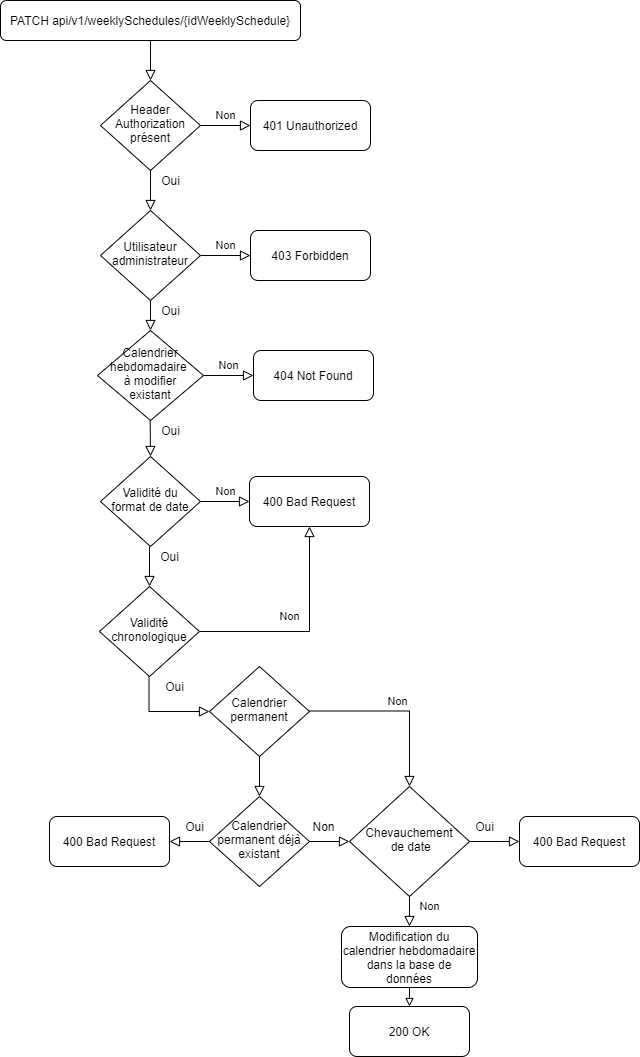

The diagram above was exported from draw.io. Its source (the exported page's mxGraphModel, read from the mxfile embedded in the PNG):
<mxGraphModel dx="1422" dy="804" grid="1" gridSize="10" guides="1" tooltips="1" connect="1" arrows="1" fold="1" page="1" pageScale="1" pageWidth="827" pageHeight="1169" math="0" shadow="0">
  <root>
    <mxCell id="WIyWlLk6GJQsqaUBKTNV-0" />
    <mxCell id="WIyWlLk6GJQsqaUBKTNV-1" parent="WIyWlLk6GJQsqaUBKTNV-0" />
    <mxCell id="WIyWlLk6GJQsqaUBKTNV-2" value="" style="rounded=0;html=1;jettySize=auto;orthogonalLoop=1;fontSize=11;endArrow=block;endFill=0;endSize=8;strokeWidth=1;shadow=0;labelBackgroundColor=none;edgeStyle=orthogonalEdgeStyle;" parent="WIyWlLk6GJQsqaUBKTNV-1" edge="1">
      <mxGeometry relative="1" as="geometry">
        <mxPoint x="220" y="300" as="sourcePoint" />
        <mxPoint x="220" y="330" as="targetPoint" />
      </mxGeometry>
    </mxCell>
    <mxCell id="WIyWlLk6GJQsqaUBKTNV-3" value="PATCH api/v1/weeklySchedules/{idWeeklySchedule}" style="rounded=1;whiteSpace=wrap;html=1;fontSize=12;glass=0;strokeWidth=1;shadow=0;" parent="WIyWlLk6GJQsqaUBKTNV-1" vertex="1">
      <mxGeometry x="70" width="300" height="40" as="geometry" />
    </mxCell>
    <mxCell id="WIyWlLk6GJQsqaUBKTNV-5" value="Non" style="edgeStyle=orthogonalEdgeStyle;rounded=0;html=1;jettySize=auto;orthogonalLoop=1;fontSize=11;endArrow=block;endFill=0;endSize=8;strokeWidth=1;shadow=0;labelBackgroundColor=none;" parent="WIyWlLk6GJQsqaUBKTNV-1" source="WIyWlLk6GJQsqaUBKTNV-6" target="WIyWlLk6GJQsqaUBKTNV-7" edge="1">
      <mxGeometry y="10" relative="1" as="geometry">
        <mxPoint as="offset" />
      </mxGeometry>
    </mxCell>
    <mxCell id="WIyWlLk6GJQsqaUBKTNV-6" value="Validité du format de date" style="rhombus;whiteSpace=wrap;html=1;shadow=0;fontFamily=Helvetica;fontSize=12;align=center;strokeWidth=1;spacing=6;spacingTop=-4;" parent="WIyWlLk6GJQsqaUBKTNV-1" vertex="1">
      <mxGeometry x="170" y="456" width="100" height="90" as="geometry" />
    </mxCell>
    <mxCell id="WIyWlLk6GJQsqaUBKTNV-7" value="400 Bad Request" style="rounded=1;whiteSpace=wrap;html=1;fontSize=12;glass=0;strokeWidth=1;shadow=0;" parent="WIyWlLk6GJQsqaUBKTNV-1" vertex="1">
      <mxGeometry x="319" y="476" width="120" height="50" as="geometry" />
    </mxCell>
    <mxCell id="524g6i1hWJ2-e89ul838-11" style="edgeStyle=orthogonalEdgeStyle;rounded=0;orthogonalLoop=1;jettySize=auto;html=1;endArrow=block;endFill=0;entryX=0.5;entryY=0;entryDx=0;entryDy=0;" parent="WIyWlLk6GJQsqaUBKTNV-1" source="WIyWlLk6GJQsqaUBKTNV-11" target="524g6i1hWJ2-e89ul838-13" edge="1">
      <mxGeometry relative="1" as="geometry">
        <mxPoint x="500" y="997" as="targetPoint" />
        <Array as="points">
          <mxPoint x="479" y="997" />
          <mxPoint x="479" y="997" />
        </Array>
      </mxGeometry>
    </mxCell>
    <mxCell id="WIyWlLk6GJQsqaUBKTNV-11" value="Modification&amp;nbsp;du calendrier hebdomadaire dans la base de données" style="rounded=1;whiteSpace=wrap;html=1;fontSize=12;glass=0;strokeWidth=1;shadow=0;" parent="WIyWlLk6GJQsqaUBKTNV-1" vertex="1">
      <mxGeometry x="411" y="926" width="136" height="61" as="geometry" />
    </mxCell>
    <mxCell id="524g6i1hWJ2-e89ul838-13" value="200 OK" style="rounded=1;whiteSpace=wrap;html=1;fontSize=12;glass=0;strokeWidth=1;shadow=0;" parent="WIyWlLk6GJQsqaUBKTNV-1" vertex="1">
      <mxGeometry x="419" y="1006" width="120" height="50" as="geometry" />
    </mxCell>
    <mxCell id="iDIL6tAmCs9mzdsC3x_e-0" value="" style="rounded=0;html=1;jettySize=auto;orthogonalLoop=1;fontSize=11;endArrow=block;endFill=0;endSize=8;strokeWidth=1;shadow=0;labelBackgroundColor=none;edgeStyle=orthogonalEdgeStyle;" parent="WIyWlLk6GJQsqaUBKTNV-1" target="iDIL6tAmCs9mzdsC3x_e-2" edge="1">
      <mxGeometry relative="1" as="geometry">
        <mxPoint x="220" y="40" as="sourcePoint" />
      </mxGeometry>
    </mxCell>
    <mxCell id="iDIL6tAmCs9mzdsC3x_e-1" value="Non" style="edgeStyle=orthogonalEdgeStyle;rounded=0;html=1;jettySize=auto;orthogonalLoop=1;fontSize=11;endArrow=block;endFill=0;endSize=8;strokeWidth=1;shadow=0;labelBackgroundColor=none;" parent="WIyWlLk6GJQsqaUBKTNV-1" source="iDIL6tAmCs9mzdsC3x_e-2" target="iDIL6tAmCs9mzdsC3x_e-3" edge="1">
      <mxGeometry y="10" relative="1" as="geometry">
        <mxPoint as="offset" />
      </mxGeometry>
    </mxCell>
    <mxCell id="iDIL6tAmCs9mzdsC3x_e-2" value="Header&lt;br&gt;Authorization&lt;br&gt;présent" style="rhombus;whiteSpace=wrap;html=1;shadow=0;fontFamily=Helvetica;fontSize=12;align=center;strokeWidth=1;spacing=6;spacingTop=-4;" parent="WIyWlLk6GJQsqaUBKTNV-1" vertex="1">
      <mxGeometry x="170" y="80" width="100" height="90" as="geometry" />
    </mxCell>
    <mxCell id="iDIL6tAmCs9mzdsC3x_e-3" value="401 Unauthorized" style="rounded=1;whiteSpace=wrap;html=1;fontSize=12;glass=0;strokeWidth=1;shadow=0;" parent="WIyWlLk6GJQsqaUBKTNV-1" vertex="1">
      <mxGeometry x="320" y="100" width="120" height="50" as="geometry" />
    </mxCell>
    <mxCell id="iDIL6tAmCs9mzdsC3x_e-7" value="" style="rounded=0;html=1;jettySize=auto;orthogonalLoop=1;fontSize=11;endArrow=block;endFill=0;endSize=8;strokeWidth=1;shadow=0;labelBackgroundColor=none;edgeStyle=orthogonalEdgeStyle;" parent="WIyWlLk6GJQsqaUBKTNV-1" target="iDIL6tAmCs9mzdsC3x_e-9" edge="1">
      <mxGeometry relative="1" as="geometry">
        <mxPoint x="220" y="170" as="sourcePoint" />
      </mxGeometry>
    </mxCell>
    <mxCell id="iDIL6tAmCs9mzdsC3x_e-8" value="Non" style="edgeStyle=orthogonalEdgeStyle;rounded=0;html=1;jettySize=auto;orthogonalLoop=1;fontSize=11;endArrow=block;endFill=0;endSize=8;strokeWidth=1;shadow=0;labelBackgroundColor=none;" parent="WIyWlLk6GJQsqaUBKTNV-1" source="iDIL6tAmCs9mzdsC3x_e-9" target="iDIL6tAmCs9mzdsC3x_e-10" edge="1">
      <mxGeometry y="10" relative="1" as="geometry">
        <mxPoint as="offset" />
      </mxGeometry>
    </mxCell>
    <mxCell id="iDIL6tAmCs9mzdsC3x_e-9" value="Utilisateur&lt;br&gt;administrateur" style="rhombus;whiteSpace=wrap;html=1;shadow=0;fontFamily=Helvetica;fontSize=12;align=center;strokeWidth=1;spacing=6;spacingTop=-4;" parent="WIyWlLk6GJQsqaUBKTNV-1" vertex="1">
      <mxGeometry x="170" y="210" width="100" height="90" as="geometry" />
    </mxCell>
    <mxCell id="iDIL6tAmCs9mzdsC3x_e-10" value="403 Forbidden" style="rounded=1;whiteSpace=wrap;html=1;fontSize=12;glass=0;strokeWidth=1;shadow=0;" parent="WIyWlLk6GJQsqaUBKTNV-1" vertex="1">
      <mxGeometry x="320" y="230" width="120" height="50" as="geometry" />
    </mxCell>
    <mxCell id="iDIL6tAmCs9mzdsC3x_e-11" value="" style="rounded=0;html=1;jettySize=auto;orthogonalLoop=1;fontSize=11;endArrow=block;endFill=0;endSize=8;strokeWidth=1;shadow=0;labelBackgroundColor=none;edgeStyle=orthogonalEdgeStyle;" parent="WIyWlLk6GJQsqaUBKTNV-1" target="iDIL6tAmCs9mzdsC3x_e-13" edge="1">
      <mxGeometry relative="1" as="geometry">
        <mxPoint x="219" y="546" as="sourcePoint" />
      </mxGeometry>
    </mxCell>
    <mxCell id="iDIL6tAmCs9mzdsC3x_e-12" value="Non" style="edgeStyle=orthogonalEdgeStyle;rounded=0;html=1;jettySize=auto;orthogonalLoop=1;fontSize=11;endArrow=block;endFill=0;endSize=8;strokeWidth=1;shadow=0;labelBackgroundColor=none;entryX=0.5;entryY=1;entryDx=0;entryDy=0;" parent="WIyWlLk6GJQsqaUBKTNV-1" source="iDIL6tAmCs9mzdsC3x_e-13" target="WIyWlLk6GJQsqaUBKTNV-7" edge="1">
      <mxGeometry x="-0.1628" y="15" relative="1" as="geometry">
        <mxPoint as="offset" />
        <mxPoint x="319" y="631" as="targetPoint" />
      </mxGeometry>
    </mxCell>
    <mxCell id="iDIL6tAmCs9mzdsC3x_e-13" value="Validité chronologique" style="rhombus;whiteSpace=wrap;html=1;shadow=0;fontFamily=Helvetica;fontSize=12;align=center;strokeWidth=1;spacing=6;spacingTop=-4;" parent="WIyWlLk6GJQsqaUBKTNV-1" vertex="1">
      <mxGeometry x="169" y="586" width="100" height="90" as="geometry" />
    </mxCell>
    <mxCell id="MclLDYGQboBeP8c7G-QB-0" value="Oui" style="text;html=1;align=center;verticalAlign=middle;resizable=0;points=[];autosize=1;strokeColor=none;" parent="WIyWlLk6GJQsqaUBKTNV-1" vertex="1">
      <mxGeometry x="225" y="170" width="30" height="20" as="geometry" />
    </mxCell>
    <mxCell id="MclLDYGQboBeP8c7G-QB-1" value="Oui" style="text;html=1;align=center;verticalAlign=middle;resizable=0;points=[];autosize=1;strokeColor=none;" parent="WIyWlLk6GJQsqaUBKTNV-1" vertex="1">
      <mxGeometry x="225" y="300" width="30" height="20" as="geometry" />
    </mxCell>
    <mxCell id="MclLDYGQboBeP8c7G-QB-2" value="Oui" style="text;html=1;align=center;verticalAlign=middle;resizable=0;points=[];autosize=1;strokeColor=none;" parent="WIyWlLk6GJQsqaUBKTNV-1" vertex="1">
      <mxGeometry x="224" y="546" width="30" height="20" as="geometry" />
    </mxCell>
    <mxCell id="2eX6BuotqMP4QlGuaUzL-1" value="" style="rounded=0;html=1;jettySize=auto;orthogonalLoop=1;fontSize=11;endArrow=block;endFill=0;endSize=8;strokeWidth=1;shadow=0;labelBackgroundColor=none;edgeStyle=orthogonalEdgeStyle;entryX=0;entryY=0.5;entryDx=0;entryDy=0;" parent="WIyWlLk6GJQsqaUBKTNV-1" target="NL4rSaFDFlxbTyGI69Su-0" edge="1">
      <mxGeometry relative="1" as="geometry">
        <mxPoint x="218.5" y="676" as="sourcePoint" />
        <mxPoint x="218.5" y="716" as="targetPoint" />
        <Array as="points">
          <mxPoint x="219" y="711" />
        </Array>
      </mxGeometry>
    </mxCell>
    <mxCell id="2eX6BuotqMP4QlGuaUzL-2" value="Oui" style="text;html=1;align=center;verticalAlign=middle;resizable=0;points=[];autosize=1;strokeColor=none;" parent="WIyWlLk6GJQsqaUBKTNV-1" vertex="1">
      <mxGeometry x="229" y="676" width="30" height="20" as="geometry" />
    </mxCell>
    <mxCell id="NL4rSaFDFlxbTyGI69Su-0" value="Calendrier permanent" style="rhombus;whiteSpace=wrap;html=1;shadow=0;fontFamily=Helvetica;fontSize=12;align=center;strokeWidth=1;spacing=6;spacingTop=-4;" parent="WIyWlLk6GJQsqaUBKTNV-1" vertex="1">
      <mxGeometry x="279" y="666" width="100" height="90" as="geometry" />
    </mxCell>
    <mxCell id="NL4rSaFDFlxbTyGI69Su-1" value="" style="rounded=0;html=1;jettySize=auto;orthogonalLoop=1;fontSize=11;endArrow=block;endFill=0;endSize=8;strokeWidth=1;shadow=0;labelBackgroundColor=none;edgeStyle=orthogonalEdgeStyle;" parent="WIyWlLk6GJQsqaUBKTNV-1" edge="1">
      <mxGeometry relative="1" as="geometry">
        <mxPoint x="329" y="756" as="sourcePoint" />
        <mxPoint x="329" y="796" as="targetPoint" />
      </mxGeometry>
    </mxCell>
    <mxCell id="NL4rSaFDFlxbTyGI69Su-2" value="Oui" style="text;html=1;align=center;verticalAlign=middle;resizable=0;points=[];autosize=1;strokeColor=none;" parent="WIyWlLk6GJQsqaUBKTNV-1" vertex="1">
      <mxGeometry x="539" y="816" width="30" height="20" as="geometry" />
    </mxCell>
    <mxCell id="NL4rSaFDFlxbTyGI69Su-3" value="Calendrier permanent déjà existant" style="rhombus;whiteSpace=wrap;html=1;shadow=0;fontFamily=Helvetica;fontSize=12;align=center;strokeWidth=1;spacing=6;spacingTop=-4;" parent="WIyWlLk6GJQsqaUBKTNV-1" vertex="1">
      <mxGeometry x="279" y="796" width="100" height="90" as="geometry" />
    </mxCell>
    <mxCell id="NL4rSaFDFlxbTyGI69Su-4" value="" style="rounded=0;html=1;jettySize=auto;orthogonalLoop=1;fontSize=11;endArrow=block;endFill=0;endSize=8;strokeWidth=1;shadow=0;labelBackgroundColor=none;edgeStyle=orthogonalEdgeStyle;" parent="WIyWlLk6GJQsqaUBKTNV-1" source="NL4rSaFDFlxbTyGI69Su-3" edge="1">
      <mxGeometry relative="1" as="geometry">
        <mxPoint x="243.57999999999998" y="856" as="sourcePoint" />
        <mxPoint x="239" y="841" as="targetPoint" />
      </mxGeometry>
    </mxCell>
    <mxCell id="NL4rSaFDFlxbTyGI69Su-5" value="Oui" style="text;html=1;align=center;verticalAlign=middle;resizable=0;points=[];autosize=1;strokeColor=none;" parent="WIyWlLk6GJQsqaUBKTNV-1" vertex="1">
      <mxGeometry x="249" y="816" width="30" height="20" as="geometry" />
    </mxCell>
    <mxCell id="NL4rSaFDFlxbTyGI69Su-6" value="Non" style="edgeStyle=orthogonalEdgeStyle;rounded=0;html=1;jettySize=auto;orthogonalLoop=1;fontSize=11;endArrow=block;endFill=0;endSize=8;strokeWidth=1;shadow=0;labelBackgroundColor=none;entryX=0.5;entryY=0;entryDx=0;entryDy=0;" parent="WIyWlLk6GJQsqaUBKTNV-1" target="NL4rSaFDFlxbTyGI69Su-7" edge="1">
      <mxGeometry y="10" relative="1" as="geometry">
        <mxPoint as="offset" />
        <mxPoint x="379" y="710.5" as="sourcePoint" />
        <mxPoint x="429" y="710.5" as="targetPoint" />
      </mxGeometry>
    </mxCell>
    <mxCell id="NL4rSaFDFlxbTyGI69Su-7" value="Chevauchement&lt;br&gt;&amp;nbsp;de date" style="rhombus;whiteSpace=wrap;html=1;shadow=0;fontFamily=Helvetica;fontSize=12;align=center;strokeWidth=1;spacing=6;spacingTop=-4;" parent="WIyWlLk6GJQsqaUBKTNV-1" vertex="1">
      <mxGeometry x="419" y="786" width="120" height="110" as="geometry" />
    </mxCell>
    <mxCell id="NL4rSaFDFlxbTyGI69Su-8" value="" style="rounded=0;html=1;jettySize=auto;orthogonalLoop=1;fontSize=11;endArrow=block;endFill=0;endSize=8;strokeWidth=1;shadow=0;labelBackgroundColor=none;edgeStyle=orthogonalEdgeStyle;exitX=1;exitY=0.5;exitDx=0;exitDy=0;" parent="WIyWlLk6GJQsqaUBKTNV-1" source="NL4rSaFDFlxbTyGI69Su-7" edge="1">
      <mxGeometry relative="1" as="geometry">
        <mxPoint x="619" y="686" as="sourcePoint" />
        <mxPoint x="589" y="841" as="targetPoint" />
        <Array as="points">
          <mxPoint x="569" y="841" />
        </Array>
      </mxGeometry>
    </mxCell>
    <mxCell id="NL4rSaFDFlxbTyGI69Su-9" value="400 Bad Request" style="rounded=1;whiteSpace=wrap;html=1;fontSize=12;glass=0;strokeWidth=1;shadow=0;" parent="WIyWlLk6GJQsqaUBKTNV-1" vertex="1">
      <mxGeometry x="589" y="816" width="120" height="50" as="geometry" />
    </mxCell>
    <mxCell id="NL4rSaFDFlxbTyGI69Su-11" value="400 Bad Request" style="rounded=1;whiteSpace=wrap;html=1;fontSize=12;glass=0;strokeWidth=1;shadow=0;" parent="WIyWlLk6GJQsqaUBKTNV-1" vertex="1">
      <mxGeometry x="119" y="816" width="120" height="50" as="geometry" />
    </mxCell>
    <mxCell id="NL4rSaFDFlxbTyGI69Su-13" value="Non" style="text;html=1;align=center;verticalAlign=middle;resizable=0;points=[];autosize=1;strokeColor=none;" parent="WIyWlLk6GJQsqaUBKTNV-1" vertex="1">
      <mxGeometry x="373" y="816" width="40" height="20" as="geometry" />
    </mxCell>
    <mxCell id="NL4rSaFDFlxbTyGI69Su-14" value="" style="rounded=0;html=1;jettySize=auto;orthogonalLoop=1;fontSize=11;endArrow=block;endFill=0;endSize=8;strokeWidth=1;shadow=0;labelBackgroundColor=none;edgeStyle=orthogonalEdgeStyle;exitX=1;exitY=0.5;exitDx=0;exitDy=0;entryX=0;entryY=0.5;entryDx=0;entryDy=0;" parent="WIyWlLk6GJQsqaUBKTNV-1" source="NL4rSaFDFlxbTyGI69Su-3" target="NL4rSaFDFlxbTyGI69Su-7" edge="1">
      <mxGeometry relative="1" as="geometry">
        <mxPoint x="289" y="851" as="sourcePoint" />
        <mxPoint x="249" y="851" as="targetPoint" />
      </mxGeometry>
    </mxCell>
    <mxCell id="NL4rSaFDFlxbTyGI69Su-15" value="Non" style="edgeStyle=orthogonalEdgeStyle;rounded=0;html=1;jettySize=auto;orthogonalLoop=1;fontSize=11;endArrow=block;endFill=0;endSize=8;strokeWidth=1;shadow=0;labelBackgroundColor=none;exitX=0.5;exitY=1;exitDx=0;exitDy=0;entryX=0.5;entryY=0;entryDx=0;entryDy=0;" parent="WIyWlLk6GJQsqaUBKTNV-1" source="NL4rSaFDFlxbTyGI69Su-7" target="WIyWlLk6GJQsqaUBKTNV-11" edge="1">
      <mxGeometry x="-0.3333" y="20" relative="1" as="geometry">
        <mxPoint as="offset" />
        <mxPoint x="619" y="726" as="sourcePoint" />
        <mxPoint x="609" y="786" as="targetPoint" />
        <Array as="points">
          <mxPoint x="479" y="916" />
          <mxPoint x="479" y="916" />
        </Array>
      </mxGeometry>
    </mxCell>
    <mxCell id="WzZgFCJnfHqQZ9D2_xFv-0" value="Calendrier hebdomadaire &lt;br&gt;à modifier existant" style="rhombus;whiteSpace=wrap;html=1;shadow=0;fontFamily=Helvetica;fontSize=12;align=center;strokeWidth=1;spacing=6;spacingTop=-4;" parent="WIyWlLk6GJQsqaUBKTNV-1" vertex="1">
      <mxGeometry x="167" y="330" width="106" height="90" as="geometry" />
    </mxCell>
    <mxCell id="WzZgFCJnfHqQZ9D2_xFv-1" value="" style="rounded=0;html=1;jettySize=auto;orthogonalLoop=1;fontSize=11;endArrow=block;endFill=0;endSize=8;strokeWidth=1;shadow=0;labelBackgroundColor=none;edgeStyle=orthogonalEdgeStyle;entryX=0.5;entryY=0;entryDx=0;entryDy=0;" parent="WIyWlLk6GJQsqaUBKTNV-1" target="WIyWlLk6GJQsqaUBKTNV-6" edge="1">
      <mxGeometry relative="1" as="geometry">
        <mxPoint x="219.66" y="420" as="sourcePoint" />
        <mxPoint x="220" y="440" as="targetPoint" />
      </mxGeometry>
    </mxCell>
    <mxCell id="WzZgFCJnfHqQZ9D2_xFv-2" value="Non" style="edgeStyle=orthogonalEdgeStyle;rounded=0;html=1;jettySize=auto;orthogonalLoop=1;fontSize=11;endArrow=block;endFill=0;endSize=8;strokeWidth=1;shadow=0;labelBackgroundColor=none;" parent="WIyWlLk6GJQsqaUBKTNV-1" target="WzZgFCJnfHqQZ9D2_xFv-3" edge="1">
      <mxGeometry y="10" relative="1" as="geometry">
        <mxPoint as="offset" />
        <mxPoint x="273" y="375" as="sourcePoint" />
      </mxGeometry>
    </mxCell>
    <mxCell id="WzZgFCJnfHqQZ9D2_xFv-3" value="404 Not Found" style="rounded=1;whiteSpace=wrap;html=1;fontSize=12;glass=0;strokeWidth=1;shadow=0;" parent="WIyWlLk6GJQsqaUBKTNV-1" vertex="1">
      <mxGeometry x="323" y="350" width="120" height="50" as="geometry" />
    </mxCell>
    <mxCell id="bkH3CwMJVti1FKD1gotq-0" value="Oui" style="text;html=1;align=center;verticalAlign=middle;resizable=0;points=[];autosize=1;strokeColor=none;" parent="WIyWlLk6GJQsqaUBKTNV-1" vertex="1">
      <mxGeometry x="225" y="420" width="30" height="20" as="geometry" />
    </mxCell>
  </root>
</mxGraphModel>